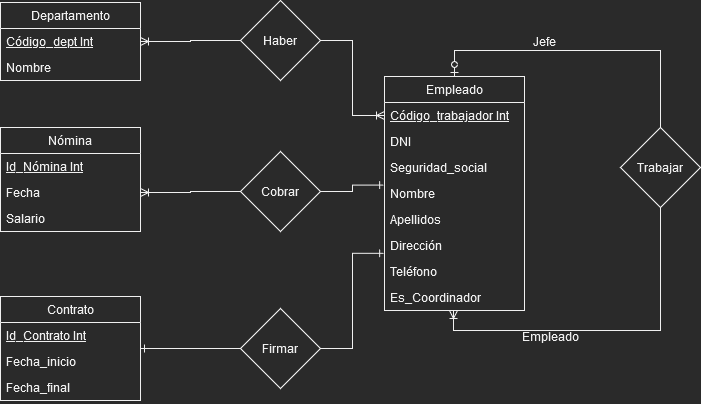

The diagram above was exported from draw.io. Its source (the exported page's mxGraphModel, read from the mxfile embedded in the PNG):
<mxGraphModel dx="1550" dy="536" grid="1" gridSize="10" guides="1" tooltips="1" connect="1" arrows="1" fold="1" page="1" pageScale="1" pageWidth="827" pageHeight="1169" math="0" shadow="0">
  <root>
    <mxCell id="0" />
    <mxCell id="1" parent="0" />
    <mxCell id="NA-9iwtwUxH1KSm8FM8d-1" value="Departamento" style="swimlane;fontStyle=0;childLayout=stackLayout;horizontal=1;startSize=26;fillColor=none;horizontalStack=0;resizeParent=1;resizeParentMax=0;resizeLast=0;collapsible=1;marginBottom=0;" parent="1" vertex="1">
      <mxGeometry x="100" y="152" width="140" height="78" as="geometry" />
    </mxCell>
    <mxCell id="NA-9iwtwUxH1KSm8FM8d-2" value="Código_dept Int" style="text;strokeColor=none;fillColor=none;align=left;verticalAlign=top;spacingLeft=4;spacingRight=4;overflow=hidden;rotatable=0;points=[[0,0.5],[1,0.5]];portConstraint=eastwest;fontStyle=4" parent="NA-9iwtwUxH1KSm8FM8d-1" vertex="1">
      <mxGeometry y="26" width="140" height="26" as="geometry" />
    </mxCell>
    <mxCell id="NA-9iwtwUxH1KSm8FM8d-3" value="Nombre" style="text;strokeColor=none;fillColor=none;align=left;verticalAlign=top;spacingLeft=4;spacingRight=4;overflow=hidden;rotatable=0;points=[[0,0.5],[1,0.5]];portConstraint=eastwest;" parent="NA-9iwtwUxH1KSm8FM8d-1" vertex="1">
      <mxGeometry y="52" width="140" height="26" as="geometry" />
    </mxCell>
    <mxCell id="NA-9iwtwUxH1KSm8FM8d-5" value="Empleado" style="swimlane;fontStyle=0;childLayout=stackLayout;horizontal=1;startSize=26;fillColor=none;horizontalStack=0;resizeParent=1;resizeParentMax=0;resizeLast=0;collapsible=1;marginBottom=0;" parent="1" vertex="1">
      <mxGeometry x="484" y="226" width="140" height="234" as="geometry" />
    </mxCell>
    <mxCell id="NA-9iwtwUxH1KSm8FM8d-8" value="Código_trabajador Int" style="text;strokeColor=none;fillColor=none;align=left;verticalAlign=top;spacingLeft=4;spacingRight=4;overflow=hidden;rotatable=0;points=[[0,0.5],[1,0.5]];portConstraint=eastwest;fontStyle=4" parent="NA-9iwtwUxH1KSm8FM8d-5" vertex="1">
      <mxGeometry y="26" width="140" height="26" as="geometry" />
    </mxCell>
    <mxCell id="NA-9iwtwUxH1KSm8FM8d-6" value="DNI" style="text;strokeColor=none;fillColor=none;align=left;verticalAlign=top;spacingLeft=4;spacingRight=4;overflow=hidden;rotatable=0;points=[[0,0.5],[1,0.5]];portConstraint=eastwest;" parent="NA-9iwtwUxH1KSm8FM8d-5" vertex="1">
      <mxGeometry y="52" width="140" height="26" as="geometry" />
    </mxCell>
    <mxCell id="NA-9iwtwUxH1KSm8FM8d-7" value="Seguridad_social" style="text;strokeColor=none;fillColor=none;align=left;verticalAlign=top;spacingLeft=4;spacingRight=4;overflow=hidden;rotatable=0;points=[[0,0.5],[1,0.5]];portConstraint=eastwest;" parent="NA-9iwtwUxH1KSm8FM8d-5" vertex="1">
      <mxGeometry y="78" width="140" height="26" as="geometry" />
    </mxCell>
    <mxCell id="NA-9iwtwUxH1KSm8FM8d-13" value="Nombre" style="text;strokeColor=none;fillColor=none;align=left;verticalAlign=top;spacingLeft=4;spacingRight=4;overflow=hidden;rotatable=0;points=[[0,0.5],[1,0.5]];portConstraint=eastwest;" parent="NA-9iwtwUxH1KSm8FM8d-5" vertex="1">
      <mxGeometry y="104" width="140" height="26" as="geometry" />
    </mxCell>
    <mxCell id="NA-9iwtwUxH1KSm8FM8d-14" value="Apellidos" style="text;strokeColor=none;fillColor=none;align=left;verticalAlign=top;spacingLeft=4;spacingRight=4;overflow=hidden;rotatable=0;points=[[0,0.5],[1,0.5]];portConstraint=eastwest;" parent="NA-9iwtwUxH1KSm8FM8d-5" vertex="1">
      <mxGeometry y="130" width="140" height="26" as="geometry" />
    </mxCell>
    <mxCell id="NA-9iwtwUxH1KSm8FM8d-15" value="Dirección" style="text;strokeColor=none;fillColor=none;align=left;verticalAlign=top;spacingLeft=4;spacingRight=4;overflow=hidden;rotatable=0;points=[[0,0.5],[1,0.5]];portConstraint=eastwest;" parent="NA-9iwtwUxH1KSm8FM8d-5" vertex="1">
      <mxGeometry y="156" width="140" height="26" as="geometry" />
    </mxCell>
    <mxCell id="NA-9iwtwUxH1KSm8FM8d-16" value="Teléfono" style="text;strokeColor=none;fillColor=none;align=left;verticalAlign=top;spacingLeft=4;spacingRight=4;overflow=hidden;rotatable=0;points=[[0,0.5],[1,0.5]];portConstraint=eastwest;" parent="NA-9iwtwUxH1KSm8FM8d-5" vertex="1">
      <mxGeometry y="182" width="140" height="26" as="geometry" />
    </mxCell>
    <mxCell id="1ooym3YupiKoiVb_rf_u-1" value="Es_Coordinador" style="text;strokeColor=none;fillColor=none;align=left;verticalAlign=top;spacingLeft=4;spacingRight=4;overflow=hidden;rotatable=0;points=[[0,0.5],[1,0.5]];portConstraint=eastwest;" parent="NA-9iwtwUxH1KSm8FM8d-5" vertex="1">
      <mxGeometry y="208" width="140" height="26" as="geometry" />
    </mxCell>
    <mxCell id="NA-9iwtwUxH1KSm8FM8d-9" value="Contrato" style="swimlane;fontStyle=0;childLayout=stackLayout;horizontal=1;startSize=26;fillColor=none;horizontalStack=0;resizeParent=1;resizeParentMax=0;resizeLast=0;collapsible=1;marginBottom=0;" parent="1" vertex="1">
      <mxGeometry x="100" y="446" width="140" height="104" as="geometry" />
    </mxCell>
    <mxCell id="NA-9iwtwUxH1KSm8FM8d-10" value="Id_Contrato Int" style="text;strokeColor=none;fillColor=none;align=left;verticalAlign=top;spacingLeft=4;spacingRight=4;overflow=hidden;rotatable=0;points=[[0,0.5],[1,0.5]];portConstraint=eastwest;fontStyle=4" parent="NA-9iwtwUxH1KSm8FM8d-9" vertex="1">
      <mxGeometry y="26" width="140" height="26" as="geometry" />
    </mxCell>
    <mxCell id="NA-9iwtwUxH1KSm8FM8d-11" value="Fecha_inicio" style="text;strokeColor=none;fillColor=none;align=left;verticalAlign=top;spacingLeft=4;spacingRight=4;overflow=hidden;rotatable=0;points=[[0,0.5],[1,0.5]];portConstraint=eastwest;" parent="NA-9iwtwUxH1KSm8FM8d-9" vertex="1">
      <mxGeometry y="52" width="140" height="26" as="geometry" />
    </mxCell>
    <mxCell id="NA-9iwtwUxH1KSm8FM8d-12" value="Fecha_final" style="text;strokeColor=none;fillColor=none;align=left;verticalAlign=top;spacingLeft=4;spacingRight=4;overflow=hidden;rotatable=0;points=[[0,0.5],[1,0.5]];portConstraint=eastwest;" parent="NA-9iwtwUxH1KSm8FM8d-9" vertex="1">
      <mxGeometry y="78" width="140" height="26" as="geometry" />
    </mxCell>
    <mxCell id="NA-9iwtwUxH1KSm8FM8d-19" style="edgeStyle=orthogonalEdgeStyle;rounded=0;orthogonalLoop=1;jettySize=auto;html=1;exitX=0.5;exitY=0;exitDx=0;exitDy=0;entryX=0.5;entryY=0;entryDx=0;entryDy=0;endArrow=ERzeroToOne;endFill=0;" parent="1" source="NA-9iwtwUxH1KSm8FM8d-18" target="NA-9iwtwUxH1KSm8FM8d-5" edge="1">
      <mxGeometry relative="1" as="geometry">
        <mxPoint x="744" y="295.9999999999999" as="sourcePoint" />
        <Array as="points">
          <mxPoint x="760" y="200" />
          <mxPoint x="554" y="200" />
        </Array>
      </mxGeometry>
    </mxCell>
    <mxCell id="NA-9iwtwUxH1KSm8FM8d-20" style="edgeStyle=orthogonalEdgeStyle;rounded=0;orthogonalLoop=1;jettySize=auto;html=1;endArrow=ERoneToMany;endFill=0;exitX=0.5;exitY=1;exitDx=0;exitDy=0;" parent="1" source="NA-9iwtwUxH1KSm8FM8d-18" target="1ooym3YupiKoiVb_rf_u-1" edge="1">
      <mxGeometry relative="1" as="geometry">
        <mxPoint x="700" y="400" as="sourcePoint" />
        <Array as="points">
          <mxPoint x="760" y="480" />
          <mxPoint x="553" y="480" />
        </Array>
        <mxPoint x="530" y="530" as="targetPoint" />
      </mxGeometry>
    </mxCell>
    <mxCell id="NA-9iwtwUxH1KSm8FM8d-18" value="Trabajar" style="rhombus;whiteSpace=wrap;html=1;" parent="1" vertex="1">
      <mxGeometry x="720" y="277" width="80" height="80" as="geometry" />
    </mxCell>
    <mxCell id="NA-9iwtwUxH1KSm8FM8d-22" value="Empleado" style="text;html=1;align=center;verticalAlign=middle;resizable=0;points=[];autosize=1;strokeColor=none;fillColor=none;" parent="1" vertex="1">
      <mxGeometry x="610" y="471" width="80" height="30" as="geometry" />
    </mxCell>
    <mxCell id="NA-9iwtwUxH1KSm8FM8d-23" value="Jefe" style="text;html=1;align=center;verticalAlign=middle;resizable=0;points=[];autosize=1;strokeColor=none;fillColor=none;" parent="1" vertex="1">
      <mxGeometry x="619" y="176" width="50" height="30" as="geometry" />
    </mxCell>
    <mxCell id="NA-9iwtwUxH1KSm8FM8d-25" style="edgeStyle=orthogonalEdgeStyle;rounded=0;orthogonalLoop=1;jettySize=auto;html=1;exitX=0;exitY=0.5;exitDx=0;exitDy=0;entryX=1;entryY=0.5;entryDx=0;entryDy=0;endArrow=ERoneToMany;endFill=0;" parent="1" source="NA-9iwtwUxH1KSm8FM8d-24" target="NA-9iwtwUxH1KSm8FM8d-2" edge="1">
      <mxGeometry relative="1" as="geometry" />
    </mxCell>
    <mxCell id="NA-9iwtwUxH1KSm8FM8d-26" style="edgeStyle=orthogonalEdgeStyle;rounded=0;orthogonalLoop=1;jettySize=auto;html=1;exitX=1;exitY=0.5;exitDx=0;exitDy=0;entryX=0;entryY=0.5;entryDx=0;entryDy=0;endArrow=ERoneToMany;endFill=0;" parent="1" source="NA-9iwtwUxH1KSm8FM8d-24" target="NA-9iwtwUxH1KSm8FM8d-8" edge="1">
      <mxGeometry relative="1" as="geometry" />
    </mxCell>
    <mxCell id="NA-9iwtwUxH1KSm8FM8d-24" value="Haber" style="rhombus;whiteSpace=wrap;html=1;" parent="1" vertex="1">
      <mxGeometry x="340" y="150" width="80" height="80" as="geometry" />
    </mxCell>
    <mxCell id="NA-9iwtwUxH1KSm8FM8d-27" value="Nómina" style="swimlane;fontStyle=0;childLayout=stackLayout;horizontal=1;startSize=26;fillColor=none;horizontalStack=0;resizeParent=1;resizeParentMax=0;resizeLast=0;collapsible=1;marginBottom=0;" parent="1" vertex="1">
      <mxGeometry x="100" y="277" width="140" height="104" as="geometry" />
    </mxCell>
    <mxCell id="NA-9iwtwUxH1KSm8FM8d-28" value="Id_Nómina Int" style="text;strokeColor=none;fillColor=none;align=left;verticalAlign=top;spacingLeft=4;spacingRight=4;overflow=hidden;rotatable=0;points=[[0,0.5],[1,0.5]];portConstraint=eastwest;fontStyle=4" parent="NA-9iwtwUxH1KSm8FM8d-27" vertex="1">
      <mxGeometry y="26" width="140" height="26" as="geometry" />
    </mxCell>
    <mxCell id="NA-9iwtwUxH1KSm8FM8d-29" value="Fecha" style="text;strokeColor=none;fillColor=none;align=left;verticalAlign=top;spacingLeft=4;spacingRight=4;overflow=hidden;rotatable=0;points=[[0,0.5],[1,0.5]];portConstraint=eastwest;" parent="NA-9iwtwUxH1KSm8FM8d-27" vertex="1">
      <mxGeometry y="52" width="140" height="26" as="geometry" />
    </mxCell>
    <mxCell id="NA-9iwtwUxH1KSm8FM8d-30" value="Salario" style="text;strokeColor=none;fillColor=none;align=left;verticalAlign=top;spacingLeft=4;spacingRight=4;overflow=hidden;rotatable=0;points=[[0,0.5],[1,0.5]];portConstraint=eastwest;" parent="NA-9iwtwUxH1KSm8FM8d-27" vertex="1">
      <mxGeometry y="78" width="140" height="26" as="geometry" />
    </mxCell>
    <mxCell id="NA-9iwtwUxH1KSm8FM8d-34" style="edgeStyle=orthogonalEdgeStyle;rounded=0;orthogonalLoop=1;jettySize=auto;html=1;exitX=0;exitY=0.5;exitDx=0;exitDy=0;entryX=1;entryY=0.5;entryDx=0;entryDy=0;endArrow=ERoneToMany;endFill=0;" parent="1" source="NA-9iwtwUxH1KSm8FM8d-32" target="NA-9iwtwUxH1KSm8FM8d-29" edge="1">
      <mxGeometry relative="1" as="geometry" />
    </mxCell>
    <mxCell id="NA-9iwtwUxH1KSm8FM8d-37" style="edgeStyle=orthogonalEdgeStyle;rounded=0;orthogonalLoop=1;jettySize=auto;html=1;exitX=1;exitY=0.5;exitDx=0;exitDy=0;entryX=-0.006;entryY=0.176;entryDx=0;entryDy=0;entryPerimeter=0;endArrow=ERone;endFill=0;" parent="1" source="NA-9iwtwUxH1KSm8FM8d-32" target="NA-9iwtwUxH1KSm8FM8d-13" edge="1">
      <mxGeometry relative="1" as="geometry" />
    </mxCell>
    <mxCell id="NA-9iwtwUxH1KSm8FM8d-32" value="Cobrar" style="rhombus;whiteSpace=wrap;html=1;" parent="1" vertex="1">
      <mxGeometry x="340" y="301" width="80" height="80" as="geometry" />
    </mxCell>
    <mxCell id="NA-9iwtwUxH1KSm8FM8d-35" style="edgeStyle=orthogonalEdgeStyle;rounded=0;orthogonalLoop=1;jettySize=auto;html=1;exitX=0;exitY=0.5;exitDx=0;exitDy=0;endArrow=ERone;endFill=0;" parent="1" source="NA-9iwtwUxH1KSm8FM8d-33" target="NA-9iwtwUxH1KSm8FM8d-9" edge="1">
      <mxGeometry relative="1" as="geometry" />
    </mxCell>
    <mxCell id="NA-9iwtwUxH1KSm8FM8d-36" style="edgeStyle=orthogonalEdgeStyle;rounded=0;orthogonalLoop=1;jettySize=auto;html=1;exitX=1;exitY=0.5;exitDx=0;exitDy=0;entryX=-0.006;entryY=0.801;entryDx=0;entryDy=0;entryPerimeter=0;endArrow=ERone;endFill=0;" parent="1" source="NA-9iwtwUxH1KSm8FM8d-33" target="NA-9iwtwUxH1KSm8FM8d-15" edge="1">
      <mxGeometry relative="1" as="geometry" />
    </mxCell>
    <mxCell id="NA-9iwtwUxH1KSm8FM8d-33" value="Firmar" style="rhombus;whiteSpace=wrap;html=1;" parent="1" vertex="1">
      <mxGeometry x="340" y="458" width="80" height="80" as="geometry" />
    </mxCell>
  </root>
</mxGraphModel>